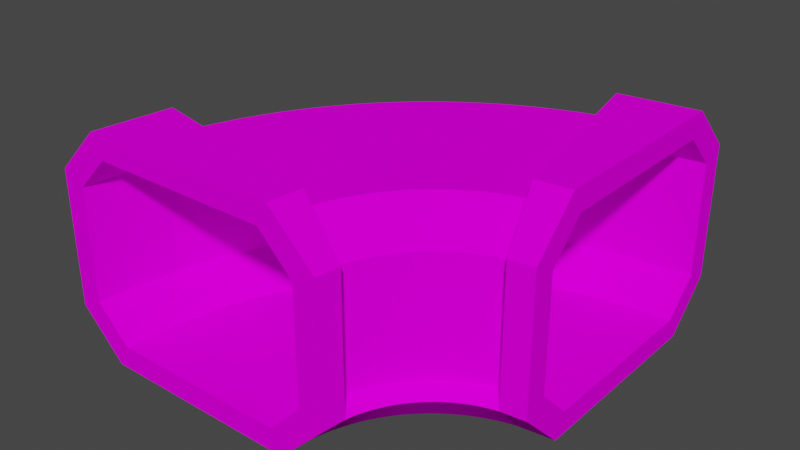 # Source: tun90.blend  (saved by Blender 4.1.23; exported with 4.5.12 LTS)
import bpy
from mathutils import Matrix  # noqa: F401  (used for matrix-valued properties, if any)

bpy.ops.wm.read_factory_settings(use_empty=True)
scene = bpy.context.scene
scene.name = 'Scene'

# ---- collections
col_collection = bpy.data.collections.new('Collection'); scene.collection.children.link(col_collection)

# ---- images (referenced by path relative to the original .blend; pixels are not part of the script)
import os
ASSET_DIR = os.environ.get("B2B_ASSET_DIR", "")  # directory of the original .blend (textures are referenced by path, not embedded)
HERE = os.path.dirname(os.path.abspath(__file__))  # packed textures are extracted next to this script under _unpacked/

def load_image(name, relpath, width, height, colorspace="sRGB"):
    """Load a texture the original file referenced (path relative to the .blend, or extracted next to this script)."""
    p = next((c for c in (os.path.join(HERE, relpath), os.path.join(ASSET_DIR, relpath)) if relpath and os.path.exists(c)), "")
    if p:
        img = bpy.data.images.load(p, check_existing=True)
        img.name = name
    else:  # same state as the original file: an image datablock whose file is absent (Cycles renders it pink)
        img = bpy.data.images.new(name, width, height)
        img.source = "FILE"
        img.filepath = "//" + (relpath or name)
    img.colorspace_settings.name = colorspace
    return img
img_trackset00_trk_tubemetal_jpg_001 = load_image('trackset00_trk_tubemetal.jpg.001', 'trackset00_trk_tubemetal.jpg', 1024, 1024, 'sRGB')
img_trackset00_trk_tubeglass_jpg_001 = load_image('trackset00_trk_tubeglass.jpg.001', 'trackset00_trk_tubeglass.jpg', 1024, 1024, 'sRGB')
img_trackset00_trk_tubewall_jpg_001 = load_image('trackset00_trk_tubewall.jpg.001', 'trackset00_trk_tubewall.jpg', 1024, 1024, 'sRGB')

# ---- materials (node trees are filled in below, after node groups)
mat_trackset00_trk_tubemetal = bpy.data.materials.new('trackset00_trk_tubemetal')
mat_trackset00_trk_tubemetal.alpha_threshold = 0.0
mat_trackset00_trk_tubemetal.use_transparent_shadow = False
mat_trackset00_trk_tubemetal.diffuse_color = (1.0, 1.0, 1.0, 1.0)
mat_trackset00_trk_tubemetal.roughness = 0.5
mat_trackset00_trk_tubeglass = bpy.data.materials.new('trackset00_trk_tubeglass')
mat_trackset00_trk_tubeglass.alpha_threshold = 0.0
mat_trackset00_trk_tubeglass.use_transparent_shadow = False
mat_trackset00_trk_tubeglass.diffuse_color = (1.0, 1.0, 1.0, 1.0)
mat_trackset00_trk_tubeglass.roughness = 0.5
mat_trackset00_trk_tubewall = bpy.data.materials.new('trackset00_trk_tubewall')
mat_trackset00_trk_tubewall.alpha_threshold = 0.0
mat_trackset00_trk_tubewall.use_transparent_shadow = False
mat_trackset00_trk_tubewall.diffuse_color = (1.0, 1.0, 1.0, 1.0)
mat_trackset00_trk_tubewall.roughness = 0.5

# ---- material node trees
mat_trackset00_trk_tubemetal.use_nodes = True; mat_trackset00_trk_tubemetal.node_tree.nodes.clear()
_N = mat_trackset00_trk_tubemetal.node_tree.nodes; _L = mat_trackset00_trk_tubemetal.node_tree.links
n0 = _N.new('ShaderNodeBsdfDiffuse'); n0.name = 'Diffuse BSDF'; n0.location = (0, 0)
n1 = _N.new('ShaderNodeTexImage'); n1.name = 'Image Texture'; n1.location = (0, 0)
n1.image = img_trackset00_trk_tubemetal_jpg_001
n2 = _N.new('ShaderNodeOutputMaterial'); n2.name = 'Material Output'; n2.location = (0, 0)
_L.new(n0.outputs[0], n2.inputs[0])
_L.new(n1.outputs[0], n0.inputs[0])
n2.is_active_output = True
mat_trackset00_trk_tubeglass.use_nodes = True; mat_trackset00_trk_tubeglass.node_tree.nodes.clear()
_N = mat_trackset00_trk_tubeglass.node_tree.nodes; _L = mat_trackset00_trk_tubeglass.node_tree.links
n0 = _N.new('ShaderNodeBsdfDiffuse'); n0.name = 'Diffuse BSDF'; n0.location = (0, 0)
n1 = _N.new('ShaderNodeTexImage'); n1.name = 'Image Texture'; n1.location = (0, 0)
n1.image = img_trackset00_trk_tubeglass_jpg_001
n2 = _N.new('ShaderNodeOutputMaterial'); n2.name = 'Material Output'; n2.location = (0, 0)
_L.new(n0.outputs[0], n2.inputs[0])
_L.new(n1.outputs[0], n0.inputs[0])
n2.is_active_output = True
mat_trackset00_trk_tubewall.use_nodes = True; mat_trackset00_trk_tubewall.node_tree.nodes.clear()
_N = mat_trackset00_trk_tubewall.node_tree.nodes; _L = mat_trackset00_trk_tubewall.node_tree.links
n0 = _N.new('ShaderNodeBsdfDiffuse'); n0.name = 'Diffuse BSDF'; n0.location = (0, 0)
n1 = _N.new('ShaderNodeTexImage'); n1.name = 'Image Texture'; n1.location = (0, 0)
n1.image = img_trackset00_trk_tubewall_jpg_001
n2 = _N.new('ShaderNodeOutputMaterial'); n2.name = 'Material Output'; n2.location = (0, 0)
_L.new(n0.outputs[0], n2.inputs[0])
_L.new(n1.outputs[0], n0.inputs[0])
n2.is_active_output = True

# ---- world
world_world = bpy.data.worlds.new('World'); scene.world = world_world
world_world.use_nodes = True; world_world.node_tree.nodes.clear()
_N = world_world.node_tree.nodes; _L = world_world.node_tree.links
n0 = _N.new('ShaderNodeOutputWorld'); n0.name = 'World Output'; n0.location = (300, 300)
n1 = _N.new('ShaderNodeBackground'); n1.name = 'Background'; n1.location = (10, 300)
n1.inputs[0].default_value = (0.05088, 0.05088, 0.05088, 1.0)
_L.new(n1.outputs[0], n0.inputs[0])
n0.is_active_output = True
world_world.color = (0.05088, 0.05088, 0.05088)
world_world.use_sun_shadow = False
world_world.sun_shadow_jitter_overblur = 0.0

# ---- meshes
me_track1_pmd0_mesh_001 = bpy.data.meshes.new('track1.PMD0.mesh.001')
me_track1_pmd0_mesh_001.from_pydata([(22.9, -10.98, 15.0), (22.9, -7.983, 2.0), (9.33, -19.87, 0.0), (9.0, -22.89, 0.0), (13.0, -22.89, 4.0), (13.24, -20.74, 4.0), (-11.0, -22.89, 5.0), (-10.2, -15.54, 5.0), (-7.266, -16.19, 2.0), (-8.0, -22.89, 2.0), (8.354, -19.66, 2.0), (11.28, -20.31, 5.0), (11.0, -22.89, 5.0), (8.0, -22.89, 2.0), (11.28, -20.31, 15.0), (11.0, -22.89, 15.0), (-12.15, -15.11, 4.0), (-12.15, -15.11, 16.0), (-13.0, -22.89, 16.0), (-8.243, -15.98, 20.0), (-9.0, -22.89, 20.0), (9.33, -19.87, 20.0), (9.0, -22.89, 20.0), (13.24, -20.74, 16.0), (13.0, -22.89, 16.0), (8.354, -19.66, 18.0), (-7.266, -16.19, 18.0), (-8.0, -22.89, 18.0), (-10.2, -15.54, 15.0), (-11.0, -22.89, 15.0), (-9.0, -22.89, 0.0), (-8.243, -15.98, 0.0), (22.9, -7.983, 18.0), (22.9, 11.02, 5.0), (22.89, 11.02, 15.0), (22.9, -10.98, 5.0), (22.9, -12.98, 16.0), (22.9, -8.983, 20.0), (20.75, -13.22, 4.0), (22.9, -12.98, 4.0), (22.9, -8.983, 0.0), (19.89, -9.314, 0.0), (19.67, -8.338, 2.0), (20.32, -11.27, 5.0), (15.55, 10.21, 5.0), (22.9, 8.017, 2.0), (16.2, 7.281, 2.0), (20.32, -11.27, 15.0), (19.67, -8.338, 18.0), (15.98, 8.257, 20.0), (22.9, 9.017, 20.0), (19.89, -9.314, 20.0), (15.11, 12.16, 16.0), (22.9, 13.02, 16.0), (15.11, 12.16, 4.0), (22.89, 13.02, 4.0), (15.98, 8.257, 0.0), (22.89, 9.017, 0.0), (20.75, -13.22, 16.0), (16.2, 7.281, 18.0), (15.55, 10.21, 15.0), (22.89, 8.017, 18.0), (-11.18, -18.69, 4.694), (11.53, -21.49, 4.694), (11.53, -21.49, 15.09), (8.429, -21.11, 18.21), (-8.086, -19.07, 18.21), (-11.18, -18.69, 15.09), (21.5, -11.51, 4.694), (18.7, 11.2, 4.694), (21.5, -11.51, 15.09), (21.12, -8.412, 18.21), (19.08, 8.102, 18.21), (18.7, 11.2, 15.09), (-13.0, -22.89, 4.0), (8.0, -22.89, 18.0), (8.549, -18.88, 18.0), (8.786, -18.11, 18.0), (9.065, -17.35, 18.0), (9.383, -16.62, 18.0), (9.741, -15.89, 18.0), (10.14, -15.19, 18.0), (10.57, -14.52, 18.0), (11.04, -13.86, 18.0), (11.54, -13.24, 18.0), (12.08, -12.64, 18.0), (12.65, -12.07, 18.0), (13.25, -11.53, 18.0), (13.88, -11.03, 18.0), (14.53, -10.56, 18.0), (15.21, -10.12, 18.0), (15.91, -9.727, 18.0), (16.63, -9.369, 18.0), (17.37, -9.05, 18.0), (18.12, -8.771, 18.0), (18.89, -8.534, 18.0), (8.549, -18.88, 2.0), (8.786, -18.11, 2.0), (9.065, -17.35, 2.0), (9.383, -16.62, 2.0), (9.741, -15.89, 2.0), (10.14, -15.19, 2.0), (10.57, -14.52, 2.0), (11.04, -13.86, 2.0), (11.54, -13.24, 2.0), (12.08, -12.64, 2.0), (12.65, -12.07, 2.0), (13.25, -11.53, 2.0), (13.88, -11.03, 2.0), (14.53, -10.56, 2.0), (15.21, -10.12, 2.0), (15.91, -9.727, 2.0), (16.63, -9.369, 2.0), (17.37, -9.05, 2.0), (18.12, -8.771, 2.0), (18.89, -8.534, 2.0), (11.44, -19.68, 15.0), (11.63, -19.07, 15.0), (11.85, -18.47, 15.0), (12.1, -17.88, 15.0), (12.39, -17.3, 15.0), (12.71, -16.74, 15.0), (13.05, -16.2, 15.0), (13.43, -15.68, 15.0), (13.83, -15.18, 15.0), (14.26, -14.7, 15.0), (14.71, -14.25, 15.0), (15.19, -13.82, 15.0), (15.69, -13.41, 15.0), (16.21, -13.04, 15.0), (16.76, -12.69, 15.0), (17.31, -12.38, 15.0), (17.89, -12.09, 15.0), (18.48, -11.84, 15.0), (19.08, -11.61, 15.0), (19.7, -11.42, 15.0), (-9.751, -13.77, 5.0), (-9.211, -12.02, 5.0), (-8.578, -10.3, 5.0), (-7.853, -8.621, 5.0), (-7.039, -6.982, 5.0), (-6.137, -5.39, 5.0), (-5.15, -3.848, 5.0), (-4.082, -2.362, 5.0), (-2.935, -0.936, 5.0), (-1.713, 0.4262, 5.0), (-0.4196, 1.721, 5.0), (0.9422, 2.943, 5.0), (2.368, 4.091, 5.0), (3.854, 5.159, 5.0), (5.395, 6.146, 5.0), (6.987, 7.049, 5.0), (8.625, 7.864, 5.0), (10.31, 8.59, 5.0), (12.02, 9.224, 5.0), (13.77, 9.764, 5.0), (-6.861, -14.57, 2.0), (-6.369, -12.98, 2.0), (-5.792, -11.42, 2.0), (-5.132, -9.883, 2.0), (-4.389, -8.39, 2.0), (-3.567, -6.938, 2.0), (-2.668, -5.533, 2.0), (-1.694, -4.178, 2.0), (-0.6491, -2.878, 2.0), (0.4649, -1.637, 2.0), (1.644, -0.4568, 2.0), (2.885, 0.6577, 2.0), (4.185, 1.704, 2.0), (5.539, 2.678, 2.0), (6.944, 3.577, 2.0), (8.395, 4.4, 2.0), (9.889, 5.143, 2.0), (11.42, 5.805, 2.0), (12.98, 6.382, 2.0), (14.58, 6.875, 2.0), (11.44, -19.68, 5.0), (11.63, -19.07, 5.0), (11.85, -18.47, 5.0), (12.1, -17.88, 5.0), (12.39, -17.3, 5.0), (12.71, -16.74, 5.0), (13.05, -16.2, 5.0), (13.43, -15.68, 5.0), (13.83, -15.18, 5.0), (14.26, -14.7, 5.0), (14.71, -14.25, 5.0), (15.19, -13.82, 5.0), (15.69, -13.41, 5.0), (16.21, -13.04, 5.0), (16.76, -12.69, 5.0), (17.31, -12.38, 5.0), (17.89, -12.09, 5.0), (18.48, -11.84, 5.0), (19.08, -11.61, 5.0), (19.7, -11.42, 5.0), (9.512, -19.15, 0.0), (9.734, -18.43, 0.0), (9.993, -17.73, 0.0), (10.29, -17.04, 0.0), (10.62, -16.36, 0.0), (10.99, -15.71, 0.0), (11.4, -15.08, 0.0), (11.84, -14.47, 0.0), (12.31, -13.88, 0.0), (12.81, -13.33, 0.0), (13.34, -12.8, 0.0), (13.9, -12.29, 0.0), (14.48, -11.82, 0.0), (15.09, -11.39, 0.0), (15.72, -10.98, 0.0), (16.38, -10.61, 0.0), (17.05, -10.28, 0.0), (17.74, -9.978, 0.0), (18.44, -9.718, 0.0), (19.16, -9.497, 0.0), (13.36, -20.22, 4.0), (13.52, -19.71, 4.0), (13.71, -19.21, 4.0), (13.92, -18.72, 4.0), (14.16, -18.24, 4.0), (14.42, -17.78, 4.0), (14.71, -17.32, 4.0), (15.02, -16.89, 4.0), (15.36, -16.47, 4.0), (15.71, -16.08, 4.0), (16.09, -15.7, 4.0), (16.49, -15.34, 4.0), (16.9, -15.01, 4.0), (17.34, -14.69, 4.0), (17.79, -14.41, 4.0), (18.25, -14.14, 4.0), (18.73, -13.9, 4.0), (19.22, -13.69, 4.0), (19.72, -13.51, 4.0), (20.24, -13.35, 4.0), (-11.68, -13.23, 4.0), (-11.11, -11.38, 4.0), (-10.44, -9.559, 4.0), (-9.667, -7.78, 4.0), (-8.805, -6.044, 4.0), (-7.85, -4.358, 4.0), (-6.805, -2.725, 4.0), (-5.674, -1.152, 4.0), (-4.46, 0.3588, 4.0), (-3.166, 1.801, 4.0), (-1.795, 3.172, 4.0), (-0.3533, 4.467, 4.0), (1.157, 5.682, 4.0), (2.73, 6.814, 4.0), (4.362, 7.859, 4.0), (6.048, 8.815, 4.0), (7.783, 9.678, 4.0), (9.562, 10.45, 4.0), (11.38, 11.12, 4.0), (13.23, 11.69, 4.0), (-9.751, -13.77, 15.0), (-9.211, -12.02, 15.0), (-8.578, -10.3, 15.0), (-7.853, -8.621, 15.0), (-7.039, -6.982, 15.0), (-6.137, -5.39, 15.0), (-5.15, -3.848, 15.0), (-4.082, -2.362, 15.0), (-2.935, -0.936, 15.0), (-1.713, 0.4262, 15.0), (-0.4196, 1.721, 15.0), (0.9422, 2.943, 15.0), (2.368, 4.091, 15.0), (3.854, 5.159, 15.0), (5.395, 6.146, 15.0), (6.987, 7.049, 15.0), (8.625, 7.864, 15.0), (10.31, 8.59, 15.0), (12.02, 9.224, 15.0), (13.77, 9.764, 15.0), (-6.861, -14.57, 18.0), (-6.369, -12.98, 18.0), (-5.792, -11.42, 18.0), (-5.132, -9.883, 18.0), (-4.389, -8.39, 18.0), (-3.567, -6.938, 18.0), (-2.668, -5.533, 18.0), (-1.694, -4.178, 18.0), (-0.6491, -2.878, 18.0), (0.4649, -1.637, 18.0), (1.644, -0.4568, 18.0), (2.885, 0.6577, 18.0), (4.185, 1.704, 18.0), (5.539, 2.678, 18.0), (6.944, 3.577, 18.0), (8.395, 4.4, 18.0), (9.889, 5.143, 18.0), (11.42, 5.805, 18.0), (12.98, 6.382, 18.0), (14.58, 6.875, 18.0), (-7.825, -14.31, 0.0), (-7.317, -12.66, 0.0), (-6.721, -11.04, 0.0), (-6.039, -9.463, 0.0), (-5.272, -7.921, 0.0), (-4.424, -6.422, 0.0), (-3.495, -4.971, 0.0), (-2.49, -3.573, 0.0), (-1.411, -2.231, 0.0), (-0.2612, -0.949, 0.0), (0.9563, 0.269, 0.0), (2.238, 1.42, 0.0), (3.579, 2.499, 0.0), (4.977, 3.505, 0.0), (6.427, 4.434, 0.0), (7.926, 5.283, 0.0), (9.468, 6.05, 0.0), (11.05, 6.733, 0.0), (12.66, 7.329, 0.0), (14.31, 7.838, 0.0), (8.57, -20.2, 18.21), (8.768, -19.3, 18.21), (9.023, -18.41, 18.21), (9.332, -17.55, 18.21), (9.696, -16.7, 18.21), (10.11, -15.88, 18.21), (10.58, -15.09, 18.21), (11.1, -14.33, 18.21), (11.66, -13.6, 18.21), (12.27, -12.91, 18.21), (12.92, -12.26, 18.21), (13.61, -11.65, 18.21), (14.34, -11.08, 18.21), (15.1, -10.57, 18.21), (15.89, -10.1, 18.21), (16.71, -9.682, 18.21), (17.56, -9.318, 18.21), (18.42, -9.007, 18.21), (19.31, -8.753, 18.21), (20.21, -8.554, 18.21), (11.64, -20.77, 15.09), (11.79, -20.06, 15.09), (11.99, -19.37, 15.09), (12.24, -18.69, 15.09), (12.52, -18.02, 15.09), (12.85, -17.38, 15.09), (13.22, -16.76, 15.09), (13.62, -16.16, 15.09), (14.07, -15.58, 15.09), (14.54, -15.04, 15.09), (15.06, -14.53, 15.09), (15.6, -14.05, 15.09), (16.17, -13.61, 15.09), (16.77, -13.2, 15.09), (17.39, -12.83, 15.09), (18.04, -12.51, 15.09), (18.7, -12.22, 15.09), (19.38, -11.98, 15.09), (20.08, -11.78, 15.09), (20.78, -11.62, 15.09), (-10.85, -16.55, 4.694), (-10.38, -14.44, 4.694), (-9.784, -12.35, 4.694), (-9.055, -10.31, 4.694), (-8.198, -8.32, 4.694), (-7.217, -6.387, 4.694), (-6.116, -4.52, 4.694), (-4.9, -2.726, 4.694), (-3.573, -1.012, 4.694), (-2.14, 0.6143, 4.694), (-0.6078, 2.147, 4.694), (1.018, 3.581, 4.694), (2.731, 4.908, 4.694), (4.525, 6.126, 4.694), (6.392, 7.227, 4.694), (8.324, 8.209, 4.694), (10.31, 9.066, 4.694), (12.36, 9.797, 4.694), (14.44, 10.4, 4.694), (16.55, 10.86, 4.694), (11.64, -20.77, 4.694), (11.79, -20.06, 4.694), (11.99, -19.37, 4.694), (12.24, -18.69, 4.694), (12.52, -18.02, 4.694), (12.85, -17.38, 4.694), (13.22, -16.76, 4.694), (13.62, -16.16, 4.694), (14.07, -15.58, 4.694), (14.54, -15.04, 4.694), (15.06, -14.53, 4.694), (15.6, -14.05, 4.694), (16.17, -13.61, 4.694), (16.77, -13.2, 4.694), (17.39, -12.83, 4.694), (18.04, -12.51, 4.694), (18.7, -12.22, 4.694), (19.38, -11.98, 4.694), (20.08, -11.78, 4.694), (20.78, -11.62, 4.694), (-10.85, -16.55, 15.09), (-10.38, -14.44, 15.09), (-9.784, -12.35, 15.09), (-9.055, -10.31, 15.09), (-8.198, -8.32, 15.09), (-7.217, -6.387, 15.09), (-6.116, -4.52, 15.09), (-4.9, -2.726, 15.09), (-3.573, -1.012, 15.09), (-2.14, 0.6143, 15.09), (-0.6078, 2.147, 15.09), (1.018, 3.581, 15.09), (2.731, 4.908, 15.09), (4.525, 6.126, 15.09), (6.392, 7.227, 15.09), (8.324, 8.209, 15.09), (10.31, 9.066, 15.09), (12.36, 9.797, 15.09), (14.44, 10.4, 15.09), (16.55, 10.86, 15.09), (-7.784, -17.13, 18.21), (-7.36, -15.2, 18.21), (-6.815, -13.31, 18.21), (-6.151, -11.45, 18.21), (-5.372, -9.643, 18.21), (-4.481, -7.886, 18.21), (-3.48, -6.189, 18.21), (-2.374, -4.557, 18.21), (-1.168, -2.999, 18.21), (0.1349, -1.521, 18.21), (1.528, -0.1269, 18.21), (3.006, 1.176, 18.21), (4.564, 2.383, 18.21), (6.194, 3.49, 18.21), (7.892, 4.491, 18.21), (9.649, 5.384, 18.21), (11.46, 6.164, 18.21), (13.31, 6.828, 18.21), (15.21, 7.373, 18.21), (17.13, 7.799, 18.21)], [], [(2, 5, 4, 3), (6, 9, 8, 7), (10, 13, 12, 11), (14, 11, 12, 15), (74, 18, 17, 16), (18, 20, 19, 17), (20, 22, 21, 19), (22, 24, 23, 21), (4, 5, 23, 24), (15, 75, 25, 14), (75, 27, 26, 25), (27, 29, 28, 26), (29, 6, 7, 28), (16, 17, 28, 7), (26, 28, 17, 19), (26, 19, 21, 25), (14, 25, 21, 23), (9, 13, 10, 8), (11, 14, 23, 5), (30, 74, 16, 31), (3, 30, 31, 2), (2, 31, 8, 10), (38, 41, 40, 39), (42, 43, 35, 1), (44, 46, 45, 33), (46, 42, 1, 45), (47, 48, 32, 0), (35, 43, 47, 0), (49, 51, 37, 50), (52, 49, 50, 53), (54, 52, 53, 55), (56, 54, 55, 57), (58, 38, 39, 36), (51, 58, 36, 37), (195, 235, 38, 43), (38, 58, 47, 43), (47, 58, 51, 48), (59, 48, 51, 49), (60, 59, 49, 52), (44, 60, 52, 54), (236, 16, 7, 136), (48, 59, 61, 32), (59, 60, 34, 61), (60, 44, 33, 34), (315, 255, 54, 56), (235, 215, 41, 38), (41, 56, 57, 40), (56, 41, 42, 46), (215, 315, 56, 41), (175, 115, 42, 46), (155, 175, 46, 44), (175, 315, 56, 46), (96, 196, 2, 10), (176, 96, 10, 11), (295, 59, 48, 95), (275, 60, 59, 295), (155, 44, 60, 275), (95, 48, 47, 135), (135, 47, 43, 195), (435, 335, 71, 72), (415, 435, 72, 73), (375, 415, 73, 69), (335, 355, 70, 71), (355, 395, 68, 70), (64, 63, 376, 336), (336, 376, 377, 337), (337, 377, 378, 338), (338, 378, 379, 339), (339, 379, 380, 340), (340, 380, 381, 341), (341, 381, 382, 342), (342, 382, 383, 343), (343, 383, 384, 344), (344, 384, 385, 345), (345, 385, 386, 346), (346, 386, 387, 347), (347, 387, 388, 348), (348, 388, 389, 349), (349, 389, 390, 350), (350, 390, 391, 351), (351, 391, 392, 352), (352, 392, 393, 353), (353, 393, 394, 354), (354, 394, 395, 355), (65, 64, 336, 316), (316, 336, 337, 317), (317, 337, 338, 318), (318, 338, 339, 319), (319, 339, 340, 320), (320, 340, 341, 321), (321, 341, 342, 322), (322, 342, 343, 323), (323, 343, 344, 324), (324, 344, 345, 325), (325, 345, 346, 326), (326, 346, 347, 327), (327, 347, 348, 328), (328, 348, 349, 329), (329, 349, 350, 330), (330, 350, 351, 331), (331, 351, 352, 332), (332, 352, 353, 333), (333, 353, 354, 334), (334, 354, 355, 335), (62, 67, 396, 356), (356, 396, 397, 357), (357, 397, 398, 358), (358, 398, 399, 359), (359, 399, 400, 360), (360, 400, 401, 361), (361, 401, 402, 362), (362, 402, 403, 363), (363, 403, 404, 364), (364, 404, 405, 365), (365, 405, 406, 366), (366, 406, 407, 367), (367, 407, 408, 368), (368, 408, 409, 369), (369, 409, 410, 370), (370, 410, 411, 371), (371, 411, 412, 372), (372, 412, 413, 373), (373, 413, 414, 374), (374, 414, 415, 375), (67, 66, 416, 396), (396, 416, 417, 397), (397, 417, 418, 398), (398, 418, 419, 399), (399, 419, 420, 400), (400, 420, 421, 401), (401, 421, 422, 402), (402, 422, 423, 403), (403, 423, 424, 404), (404, 424, 425, 405), (405, 425, 426, 406), (406, 426, 427, 407), (407, 427, 428, 408), (408, 428, 429, 409), (409, 429, 430, 410), (410, 430, 431, 411), (411, 431, 432, 412), (412, 432, 433, 413), (413, 433, 434, 414), (414, 434, 435, 415), (66, 65, 316, 416), (416, 316, 317, 417), (417, 317, 318, 418), (418, 318, 319, 419), (419, 319, 320, 420), (420, 320, 321, 421), (421, 321, 322, 422), (422, 322, 323, 423), (423, 323, 324, 424), (424, 324, 325, 425), (425, 325, 326, 426), (426, 326, 327, 427), (427, 327, 328, 428), (428, 328, 329, 429), (429, 329, 330, 430), (430, 330, 331, 431), (431, 331, 332, 432), (432, 332, 333, 433), (433, 333, 334, 434), (434, 334, 335, 435), (14, 116, 176, 11), (116, 117, 177, 176), (117, 118, 178, 177), (118, 119, 179, 178), (119, 120, 180, 179), (120, 121, 181, 180), (121, 122, 182, 181), (122, 123, 183, 182), (123, 124, 184, 183), (124, 125, 185, 184), (125, 126, 186, 185), (126, 127, 187, 186), (127, 128, 188, 187), (128, 129, 189, 188), (129, 130, 190, 189), (130, 131, 191, 190), (131, 132, 192, 191), (132, 133, 193, 192), (133, 134, 194, 193), (134, 135, 195, 194), (25, 76, 116, 14), (76, 77, 117, 116), (77, 78, 118, 117), (78, 79, 119, 118), (79, 80, 120, 119), (80, 81, 121, 120), (81, 82, 122, 121), (82, 83, 123, 122), (83, 84, 124, 123), (84, 85, 125, 124), (85, 86, 126, 125), (86, 87, 127, 126), (87, 88, 128, 127), (88, 89, 129, 128), (89, 90, 130, 129), (90, 91, 131, 130), (91, 92, 132, 131), (92, 93, 133, 132), (93, 94, 134, 133), (94, 95, 135, 134), (7, 136, 256, 28), (136, 137, 257, 256), (137, 138, 258, 257), (138, 139, 259, 258), (139, 140, 260, 259), (140, 141, 261, 260), (141, 142, 262, 261), (142, 143, 263, 262), (143, 144, 264, 263), (144, 145, 265, 264), (145, 146, 266, 265), (146, 147, 267, 266), (147, 148, 268, 267), (148, 149, 269, 268), (149, 150, 270, 269), (150, 151, 271, 270), (151, 152, 272, 271), (152, 153, 273, 272), (153, 154, 274, 273), (154, 155, 275, 274), (28, 256, 276, 26), (256, 257, 277, 276), (257, 258, 278, 277), (258, 259, 279, 278), (259, 260, 280, 279), (260, 261, 281, 280), (261, 262, 282, 281), (262, 263, 283, 282), (263, 264, 284, 283), (264, 265, 285, 284), (265, 266, 286, 285), (266, 267, 287, 286), (267, 268, 288, 287), (268, 269, 289, 288), (269, 270, 290, 289), (270, 271, 291, 290), (271, 272, 292, 291), (272, 273, 293, 292), (273, 274, 294, 293), (274, 275, 295, 294), (26, 276, 76, 25), (276, 277, 77, 76), (277, 278, 78, 77), (278, 279, 79, 78), (279, 280, 80, 79), (280, 281, 81, 80), (281, 282, 82, 81), (282, 283, 83, 82), (283, 284, 84, 83), (284, 285, 85, 84), (285, 286, 86, 85), (286, 287, 87, 86), (287, 288, 88, 87), (288, 289, 89, 88), (289, 290, 90, 89), (290, 291, 91, 90), (291, 292, 92, 91), (292, 293, 93, 92), (293, 294, 94, 93), (294, 295, 95, 94), (43, 42, 115, 195), (195, 115, 114, 194), (194, 114, 113, 193), (193, 113, 112, 192), (192, 112, 111, 191), (191, 111, 110, 190), (190, 110, 109, 189), (189, 109, 108, 188), (188, 108, 107, 187), (187, 107, 106, 186), (186, 106, 105, 185), (185, 105, 104, 184), (184, 104, 103, 183), (183, 103, 102, 182), (182, 102, 101, 181), (181, 101, 100, 180), (180, 100, 99, 179), (179, 99, 98, 178), (178, 98, 97, 177), (177, 97, 96, 176), (42, 41, 215, 115), (115, 215, 214, 114), (114, 214, 213, 113), (113, 213, 212, 112), (112, 212, 211, 111), (111, 211, 210, 110), (110, 210, 209, 109), (109, 209, 208, 108), (108, 208, 207, 107), (107, 207, 206, 106), (106, 206, 205, 105), (105, 205, 204, 104), (104, 204, 203, 103), (103, 203, 202, 102), (102, 202, 201, 101), (101, 201, 200, 100), (100, 200, 199, 99), (99, 199, 198, 98), (98, 198, 197, 97), (97, 197, 196, 96), (8, 31, 296, 156), (156, 296, 297, 157), (157, 297, 298, 158), (158, 298, 299, 159), (159, 299, 300, 160), (160, 300, 301, 161), (161, 301, 302, 162), (162, 302, 303, 163), (163, 303, 304, 164), (164, 304, 305, 165), (165, 305, 306, 166), (166, 306, 307, 167), (167, 307, 308, 168), (168, 308, 309, 169), (169, 309, 310, 170), (170, 310, 311, 171), (171, 311, 312, 172), (172, 312, 313, 173), (173, 313, 314, 174), (174, 314, 315, 175), (7, 8, 156, 136), (136, 156, 157, 137), (137, 157, 158, 138), (138, 158, 159, 139), (139, 159, 160, 140), (140, 160, 161, 141), (141, 161, 162, 142), (142, 162, 163, 143), (143, 163, 164, 144), (144, 164, 165, 145), (145, 165, 166, 146), (146, 166, 167, 147), (147, 167, 168, 148), (148, 168, 169, 149), (149, 169, 170, 150), (150, 170, 171, 151), (151, 171, 172, 152), (152, 172, 173, 153), (153, 173, 174, 154), (154, 174, 175, 155), (8, 10, 96, 156), (156, 96, 97, 157), (157, 97, 98, 158), (158, 98, 99, 159), (159, 99, 100, 160), (160, 100, 101, 161), (161, 101, 102, 162), (162, 102, 103, 163), (163, 103, 104, 164), (164, 104, 105, 165), (165, 105, 106, 166), (166, 106, 107, 167), (167, 107, 108, 168), (168, 108, 109, 169), (169, 109, 110, 170), (170, 110, 111, 171), (171, 111, 112, 172), (172, 112, 113, 173), (173, 113, 114, 174), (174, 114, 115, 175), (2, 31, 296, 196), (196, 296, 297, 197), (197, 297, 298, 198), (198, 298, 299, 199), (199, 299, 300, 200), (200, 300, 301, 201), (201, 301, 302, 202), (202, 302, 303, 203), (203, 303, 304, 204), (204, 304, 305, 205), (205, 305, 306, 206), (206, 306, 307, 207), (207, 307, 308, 208), (208, 308, 309, 209), (209, 309, 310, 210), (210, 310, 311, 211), (211, 311, 312, 212), (212, 312, 313, 213), (213, 313, 314, 214), (214, 314, 315, 215), (5, 2, 196, 216), (216, 196, 197, 217), (217, 197, 198, 218), (218, 198, 199, 219), (219, 199, 200, 220), (220, 200, 201, 221), (221, 201, 202, 222), (222, 202, 203, 223), (223, 203, 204, 224), (224, 204, 205, 225), (225, 205, 206, 226), (226, 206, 207, 227), (227, 207, 208, 228), (228, 208, 209, 229), (229, 209, 210, 230), (230, 210, 211, 231), (231, 211, 212, 232), (232, 212, 213, 233), (233, 213, 214, 234), (234, 214, 215, 235), (31, 16, 236, 296), (296, 236, 237, 297), (297, 237, 238, 298), (298, 238, 239, 299), (299, 239, 240, 300), (300, 240, 241, 301), (301, 241, 242, 302), (302, 242, 243, 303), (303, 243, 244, 304), (304, 244, 245, 305), (305, 245, 246, 306), (306, 246, 247, 307), (307, 247, 248, 308), (308, 248, 249, 309), (309, 249, 250, 310), (310, 250, 251, 311), (311, 251, 252, 312), (312, 252, 253, 313), (313, 253, 254, 314), (314, 254, 255, 315), (54, 255, 155, 44), (255, 254, 154, 155), (254, 253, 153, 154), (253, 252, 152, 153), (252, 251, 151, 152), (251, 250, 150, 151), (250, 249, 149, 150), (249, 248, 148, 149), (248, 247, 147, 148), (247, 246, 146, 147), (246, 245, 145, 146), (245, 244, 144, 145), (244, 243, 143, 144), (243, 242, 142, 143), (242, 241, 141, 142), (241, 240, 140, 141), (240, 239, 139, 140), (239, 238, 138, 139), (238, 237, 137, 138), (237, 236, 136, 137), (11, 5, 216, 176), (176, 216, 217, 177), (177, 217, 218, 178), (178, 218, 219, 179), (179, 219, 220, 180), (180, 220, 221, 181), (181, 221, 222, 182), (182, 222, 223, 183), (183, 223, 224, 184), (184, 224, 225, 185), (185, 225, 226, 186), (186, 226, 227, 187), (187, 227, 228, 188), (188, 228, 229, 189), (189, 229, 230, 190), (190, 230, 231, 191), (191, 231, 232, 192), (192, 232, 233, 193), (193, 233, 234, 194), (194, 234, 235, 195), (46, 56, 57, 45), (40, 41, 42, 1), (8, 9, 30, 31), (2, 3, 13, 10)])
me_track1_pmd0_mesh_001.polygons.foreach_set('material_index', [0, 0, 0, 0, 0, 0, 0, 0, 0, 0, 0, 0, 0, 0, 0, 0, 0, 0, 0, 0, 0, 0, 0, 0, 0, 0, 0, 0, 0, 0, 0, 0, 0, 0, 0, 0, 0, 0, 0, 0, 0, 0, 0, 0, 0, 0, 0, 0, 1, 1, 2, 2, 2, 2, 1, 1, 1, 1, 1, 1, 1, 1, 1, 1, 1, 1, 1, 1, 1, 1, 1, 1, 1, 1, 1, 1, 1, 1, 1, 1, 1, 1, 1, 1, 1, 1, 1, 1, 1, 1, 1, 1, 1, 1, 1, 1, 1, 1, 1, 1, 1, 1, 1, 1, 1, 1, 1, 1, 1, 1, 1, 1, 1, 1, 1, 1, 1, 1, 1, 1, 1, 1, 1, 1, 1, 1, 1, 1, 1, 1, 1, 1, 1, 1, 1, 1, 1, 1, 1, 1, 1, 1, 1, 1, 1, 1, 1, 1, 1, 1, 1, 1, 1, 1, 1, 1, 1, 1, 1, 1, 1, 1, 1, 1, 1, 1, 1, 1, 1, 1, 1, 1, 1, 1, 1, 1, 1, 1, 1, 1, 1, 1, 1, 1, 1, 1, 1, 1, 1, 1, 1, 1, 1, 1, 1, 1, 1, 1, 1, 1, 1, 1, 1, 1, 1, 1, 1, 1, 1, 1, 1, 1, 1, 1, 1, 1, 1, 1, 1, 1, 1, 1, 1, 1, 1, 1, 1, 1, 1, 1, 1, 1, 1, 1, 1, 1, 1, 1, 1, 1, 1, 1, 1, 1, 1, 1, 1, 1, 1, 1, 1, 1, 1, 1, 1, 1, 1, 1, 1, 1, 1, 1, 1, 1, 2, 2, 2, 2, 2, 2, 2, 2, 2, 2, 2, 2, 2, 2, 2, 2, 2, 2, 2, 2, 2, 2, 2, 2, 2, 2, 2, 2, 2, 2, 2, 2, 2, 2, 2, 2, 2, 2, 2, 2, 2, 2, 2, 2, 2, 2, 2, 2, 2, 2, 2, 2, 2, 2, 2, 2, 2, 2, 2, 2, 2, 2, 2, 2, 2, 2, 2, 2, 2, 2, 2, 2, 2, 2, 2, 2, 2, 2, 2, 2, 1, 1, 1, 1, 1, 1, 1, 1, 1, 1, 1, 1, 1, 1, 1, 1, 1, 1, 1, 1, 1, 1, 1, 1, 1, 1, 1, 1, 1, 1, 1, 1, 1, 1, 1, 1, 1, 1, 1, 1, 0, 0, 0, 0, 0, 0, 0, 0, 0, 0, 0, 0, 0, 0, 0, 0, 0, 0, 0, 0, 0, 0, 0, 0, 0, 0, 0, 0, 0, 0, 0, 0, 0, 0, 0, 0, 0, 0, 0, 0, 0, 0, 0, 0, 0, 0, 0, 0, 0, 0, 0, 0, 0, 0, 0, 0, 0, 0, 0, 0, 0, 0, 0, 0, 0, 0, 0, 0, 0, 0, 0, 0, 0, 0, 0, 0, 0, 0, 0, 0, 0, 0, 0, 0])
_uv = me_track1_pmd0_mesh_001.uv_layers.new(name='UVMap')
_uv.uv.foreach_set('vector', [0.9183, 0.01342, 0.9183, 1.013, 0.09338, 1.0, 0.09338, 0.0, 0.09338, 0.0, 0.9183, 0.01342, 0.9183, 1.013, 0.09338, 1.0, 0.9183, 0.01342, 0.9183, 1.013, 0.09338, 1.0, 0.09338, 0.0, 0.09338, 0.0, 0.9183, 0.01342, 0.9183, 1.013, 0.09338, 1.0, 0.0, 0.0, 1.0, 0.0, 1.0, 1.0, 0.0, 1.0, 0.0, 0.0, 1.0, 0.0, 1.0, 1.0, 0.0, 1.0, 0.0, 0.0, 1.0, 0.0, 1.0, 1.0, 0.0, 1.0, 0.0, 0.0, 1.0, 0.0, 1.0, 1.0, 0.0, 1.0, 0.0, 0.0, 1.0, 0.0, 1.0, 1.0, 0.0, 1.0, 0.09338, 0.0, 0.9183, 0.01342, 0.9183, 1.013, 0.09338, 1.0, 0.09338, 0.0, 0.9183, 0.01342, 0.9183, 1.013, 0.09338, 1.0, 0.09338, 0.0, 0.9183, 0.01342, 0.9183, 1.013, 0.09338, 1.0, 0.09338, 0.0, 0.9183, 0.01342, 0.9183, 1.013, 0.09338, 1.0, 1.0, 0.0, 1.0, 0.678, 0.0, 0.9463, 0.0, 0.0, 1.0, 0.678, 1.0, 0.1476, 0.0, 0.1476, 0.0, 0.9463, 0.0, 0.9463, 1.0, 0.678, 1.0, 0.1476, 0.0, 0.1476, 1.0, 0.678, 1.0, 0.1476, 0.0, 0.1476, 0.0, 0.9463, 0.09338, 0.0, 0.9183, 0.01342, 0.9183, 1.013, 0.09338, 1.0, 1.0, 0.0, 1.0, 0.678, 0.0, 0.9463, 0.0, 0.0, 0.9183, 0.01342, 0.9183, 1.013, 0.09338, 1.0, 0.09338, 0.0, 0.9183, 0.01342, 0.9183, 1.013, 0.09338, 1.0, 0.09338, 0.0, 0.09338, 0.0, 0.9183, 0.01342, 0.9183, 1.013, 0.09338, 1.0, 0.9183, 0.01342, 0.9183, 1.013, 0.09338, 1.0, 0.09338, 0.0, 0.9183, 1.013, 0.09338, 1.0, 0.09338, 0.0, 0.9183, 0.01342, 0.09338, 0.0, 0.9183, 0.01342, 0.9183, 1.013, 0.09338, 1.0, 0.09338, 0.0, 0.9183, 0.01342, 0.9183, 1.013, 0.09338, 1.0, 0.09338, 0.0, 0.9183, 0.01342, 0.9183, 1.013, 0.09338, 1.0, 0.9183, 1.013, 0.9183, 0.01342, 0.09338, 0.0, 0.09338, 1.0, 0.0, 0.0, 1.0, 0.0, 1.0, 1.0, 0.0, 1.0, 0.0, 0.0, 1.0, 0.0, 1.0, 1.0, 0.0, 1.0, 0.0, 0.0, 1.0, 0.0, 1.0, 1.0, 0.0, 1.0, 0.9183, 0.01342, 0.9183, 1.013, 0.09338, 1.0, 0.09338, 0.0, 0.0, 0.0, 1.0, 0.0, 1.0, 1.0, 0.0, 1.0, 0.0, 0.0, 1.0, 0.0, 1.0, 1.0, 0.0, 1.0, 0.7961, 1.0, 0.7961, 0.0, 0.8276, 0.0, 0.8276, 1.0, 1.0, 0.0, 1.0, 0.678, 0.0, 0.9463, 0.0, 0.0, 0.0, 0.9463, 1.0, 0.678, 1.0, 0.1476, 0.0, 0.1476, 1.0, 0.678, 1.0, 0.1476, 0.0, 0.1476, 0.0, 0.9463, 1.0, 0.678, 1.0, 0.1476, 0.0, 0.1476, 0.0, 0.9463, 1.0, 0.0, 1.0, 0.678, 0.0, 0.9463, 0.0, 0.0, 0.1973, 1.0, 0.1657, 1.0, 0.1657, 0.0, 0.1973, 0.0, 0.09338, 0.0, 0.9183, 0.01342, 0.9183, 1.013, 0.09338, 1.0, 0.09338, 0.0, 0.9183, 0.01342, 0.9183, 1.013, 0.09338, 1.0, 0.09338, 1.0, 0.9183, 1.013, 0.9183, 0.01342, 0.09338, 0.0, 0.1327, 0.0006389, 0.1327, 1.001, 0.09338, 1.0, 0.09338, 0.0, 0.1327, 0.0006389, 0.1327, 1.001, 0.09338, 1.0, 0.09338, 0.0, 0.09338, 1.0, 0.09338, 0.0, 0.9183, 0.01342, 0.9183, 1.013, 0.09338, 0.0, 0.9183, 0.01342, 0.9183, 1.013, 0.09338, 1.0, 1.0, 2.896, 0.0, 2.896, 0.0, 2.811, 1.0, 2.811, 1.0, 2.896, 0.0, 2.896, 0.0, 2.811, 1.0, 2.811, 0.2857, 1.0, 0.2857, 0.0, 0.0, 0.0, 0.0, 1.0, 0.2857, 0.0, 0.2857, 1.0, 0.0, 1.0, 0.0, 0.0, 5.714, 0.0, 5.714, 1.0, 6.0, 1.0, 6.0, 0.0, 5.714, 1.0, 5.714, 0.0, 6.0, 0.0, 6.0, 1.0, 0.0, 5.075, 0.0, 5.189, 1.0, 5.189, 1.0, 5.075, 0.0, 2.925, 0.0, 2.811, 1.0, 2.811, 1.0, 2.925, 1.0, 2.925, 1.0, 2.811, 0.0, 2.811, 0.0, 2.925, 0.0, 2.925, 0.0, 2.811, 1.0, 2.811, 1.0, 2.925, 0.0, 5.075, 0.0, 5.189, 1.0, 5.189, 1.0, 5.075, 0.0, 5.075, 1.0, 5.075, 1.0, 5.189, 0.0, 5.189, 0.0, 2.925, 1.0, 2.925, 1.0, 2.811, 0.0, 2.811, 1.0, 2.925, 0.0, 2.925, 0.0, 2.811, 1.0, 2.811, 0.0, 2.925, 1.0, 2.925, 1.0, 2.811, 0.0, 2.811, 0.0, 5.075, 1.0, 5.075, 1.0, 5.189, 0.0, 5.189, 0.0, 2.811, 1.0, 2.811, 1.0, 2.925, 0.0, 2.925, 0.0, 2.925, 1.0, 2.925, 1.0, 3.038, 0.0, 3.038, 0.0, 3.038, 1.0, 3.038, 1.0, 3.151, 0.0, 3.151, 0.0, 3.151, 1.0, 3.151, 1.0, 3.264, 0.0, 3.264, 0.0, 3.264, 1.0, 3.264, 1.0, 3.377, 0.0, 3.377, 0.0, 3.377, 1.0, 3.377, 1.0, 3.491, 0.0, 3.491, 0.0, 3.491, 1.0, 3.491, 1.0, 3.604, 0.0, 3.604, 0.0, 3.604, 1.0, 3.604, 1.0, 3.717, 0.0, 3.717, 0.0, 3.717, 1.0, 3.717, 1.0, 3.83, 0.0, 3.83, 0.0, 3.83, 1.0, 3.83, 1.0, 3.943, 0.0, 3.943, 0.0, 3.943, 1.0, 3.943, 1.0, 4.057, 0.0, 4.057, 0.0, 4.057, 1.0, 4.057, 1.0, 4.17, 0.0, 4.17, 0.0, 4.17, 1.0, 4.17, 1.0, 4.283, 0.0, 4.283, 0.0, 4.283, 1.0, 4.283, 1.0, 4.396, 0.0, 4.396, 0.0, 4.396, 1.0, 4.396, 1.0, 4.509, 0.0, 4.509, 0.0, 4.509, 1.0, 4.509, 1.0, 4.623, 0.0, 4.623, 0.0, 4.623, 1.0, 4.623, 1.0, 4.736, 0.0, 4.736, 0.0, 4.736, 1.0, 4.736, 1.0, 4.849, 0.0, 4.849, 0.0, 4.849, 1.0, 4.849, 1.0, 4.962, 0.0, 4.962, 0.0, 4.962, 1.0, 4.962, 1.0, 5.075, 0.0, 5.075, 0.0, 5.189, 1.0, 5.189, 1.0, 5.075, 0.0, 5.075, 0.0, 5.075, 1.0, 5.075, 1.0, 4.962, 0.0, 4.962, 0.0, 4.962, 1.0, 4.962, 1.0, 4.849, 0.0, 4.849, 0.0, 4.849, 1.0, 4.849, 1.0, 4.736, 0.0, 4.736, 0.0, 4.736, 1.0, 4.736, 1.0, 4.623, 0.0, 4.623, 0.0, 4.623, 1.0, 4.623, 1.0, 4.509, 0.0, 4.509, 0.0, 4.509, 1.0, 4.509, 1.0, 4.396, 0.0, 4.396, 0.0, 4.396, 1.0, 4.396, 1.0, 4.283, 0.0, 4.283, 0.0, 4.283, 1.0, 4.283, 1.0, 4.17, 0.0, 4.17, 0.0, 4.17, 1.0, 4.17, 1.0, 4.057, 0.0, 4.057, 0.0, 4.057, 1.0, 4.057, 1.0, 3.943, 0.0, 3.943, 0.0, 3.943, 1.0, 3.943, 1.0, 3.83, 0.0, 3.83, 0.0, 3.83, 1.0, 3.83, 1.0, 3.717, 0.0, 3.717, 0.0, 3.717, 1.0, 3.717, 1.0, 3.604, 0.0, 3.604, 0.0, 3.604, 1.0, 3.604, 1.0, 3.491, 0.0, 3.491, 0.0, 3.491, 1.0, 3.491, 1.0, 3.377, 0.0, 3.377, 0.0, 3.377, 1.0, 3.377, 1.0, 3.264, 0.0, 3.264, 0.0, 3.264, 1.0, 3.264, 1.0, 3.151, 0.0, 3.151, 0.0, 3.151, 1.0, 3.151, 1.0, 3.038, 0.0, 3.038, 0.0, 3.038, 1.0, 3.038, 1.0, 2.925, 0.0, 2.925, 1.0, 5.189, 0.0, 5.189, 0.0, 5.075, 1.0, 5.075, 1.0, 5.075, 0.0, 5.075, 0.0, 4.962, 1.0, 4.962, 1.0, 4.962, 0.0, 4.962, 0.0, 4.849, 1.0, 4.849, 1.0, 4.849, 0.0, 4.849, 0.0, 4.736, 1.0, 4.736, 1.0, 4.736, 0.0, 4.736, 0.0, 4.623, 1.0, 4.623, 1.0, 4.623, 0.0, 4.623, 0.0, 4.509, 1.0, 4.509, 1.0, 4.509, 0.0, 4.509, 0.0, 4.396, 1.0, 4.396, 1.0, 4.396, 0.0, 4.396, 0.0, 4.283, 1.0, 4.283, 1.0, 4.283, 0.0, 4.283, 0.0, 4.17, 1.0, 4.17, 1.0, 4.17, 0.0, 4.17, 0.0, 4.057, 1.0, 4.057, 1.0, 4.057, 0.0, 4.057, 0.0, 3.943, 1.0, 3.943, 1.0, 3.943, 0.0, 3.943, 0.0, 3.83, 1.0, 3.83, 1.0, 3.83, 0.0, 3.83, 0.0, 3.717, 1.0, 3.717, 1.0, 3.717, 0.0, 3.717, 0.0, 3.604, 1.0, 3.604, 1.0, 3.604, 0.0, 3.604, 0.0, 3.491, 1.0, 3.491, 1.0, 3.491, 0.0, 3.491, 0.0, 3.377, 1.0, 3.377, 1.0, 3.377, 0.0, 3.377, 0.0, 3.264, 1.0, 3.264, 1.0, 3.264, 0.0, 3.264, 0.0, 3.151, 1.0, 3.151, 1.0, 3.151, 0.0, 3.151, 0.0, 3.038, 1.0, 3.038, 1.0, 3.038, 0.0, 3.038, 0.0, 2.925, 1.0, 2.925, 0.0, 5.189, 1.0, 5.189, 1.0, 5.075, 0.0, 5.075, 0.0, 5.075, 1.0, 5.075, 1.0, 4.962, 0.0, 4.962, 0.0, 4.962, 1.0, 4.962, 1.0, 4.849, 0.0, 4.849, 0.0, 4.849, 1.0, 4.849, 1.0, 4.736, 0.0, 4.736, 0.0, 4.736, 1.0, 4.736, 1.0, 4.623, 0.0, 4.623, 0.0, 4.623, 1.0, 4.623, 1.0, 4.509, 0.0, 4.509, 0.0, 4.509, 1.0, 4.509, 1.0, 4.396, 0.0, 4.396, 0.0, 4.396, 1.0, 4.396, 1.0, 4.283, 0.0, 4.283, 0.0, 4.283, 1.0, 4.283, 1.0, 4.17, 0.0, 4.17, 0.0, 4.17, 1.0, 4.17, 1.0, 4.057, 0.0, 4.057, 0.0, 4.057, 1.0, 4.057, 1.0, 3.943, 0.0, 3.943, 0.0, 3.943, 1.0, 3.943, 1.0, 3.83, 0.0, 3.83, 0.0, 3.83, 1.0, 3.83, 1.0, 3.717, 0.0, 3.717, 0.0, 3.717, 1.0, 3.717, 1.0, 3.604, 0.0, 3.604, 0.0, 3.604, 1.0, 3.604, 1.0, 3.491, 0.0, 3.491, 0.0, 3.491, 1.0, 3.491, 1.0, 3.377, 0.0, 3.377, 0.0, 3.377, 1.0, 3.377, 1.0, 3.264, 0.0, 3.264, 0.0, 3.264, 1.0, 3.264, 1.0, 3.151, 0.0, 3.151, 0.0, 3.151, 1.0, 3.151, 1.0, 3.038, 0.0, 3.038, 0.0, 3.038, 1.0, 3.038, 1.0, 2.925, 0.0, 2.925, 0.0, 2.811, 1.0, 2.811, 1.0, 2.925, 0.0, 2.925, 0.0, 2.925, 1.0, 2.925, 1.0, 3.038, 0.0, 3.038, 0.0, 3.038, 1.0, 3.038, 1.0, 3.151, 0.0, 3.151, 0.0, 3.151, 1.0, 3.151, 1.0, 3.264, 0.0, 3.264, 0.0, 3.264, 1.0, 3.264, 1.0, 3.377, 0.0, 3.377, 0.0, 3.377, 1.0, 3.377, 1.0, 3.491, 0.0, 3.491, 0.0, 3.491, 1.0, 3.491, 1.0, 3.604, 0.0, 3.604, 0.0, 3.604, 1.0, 3.604, 1.0, 3.717, 0.0, 3.717, 0.0, 3.717, 1.0, 3.717, 1.0, 3.83, 0.0, 3.83, 0.0, 3.83, 1.0, 3.83, 1.0, 3.943, 0.0, 3.943, 0.0, 3.943, 1.0, 3.943, 1.0, 4.057, 0.0, 4.057, 0.0, 4.057, 1.0, 4.057, 1.0, 4.17, 0.0, 4.17, 0.0, 4.17, 1.0, 4.17, 1.0, 4.283, 0.0, 4.283, 0.0, 4.283, 1.0, 4.283, 1.0, 4.396, 0.0, 4.396, 0.0, 4.396, 1.0, 4.396, 1.0, 4.509, 0.0, 4.509, 0.0, 4.509, 1.0, 4.509, 1.0, 4.623, 0.0, 4.623, 0.0, 4.623, 1.0, 4.623, 1.0, 4.736, 0.0, 4.736, 0.0, 4.736, 1.0, 4.736, 1.0, 4.849, 0.0, 4.849, 0.0, 4.849, 1.0, 4.849, 1.0, 4.962, 0.0, 4.962, 0.0, 4.962, 1.0, 4.962, 1.0, 5.075, 0.0, 5.075, 0.0, 2.811, 0.0, 2.925, 1.0, 2.925, 1.0, 2.811, 0.0, 2.925, 0.0, 3.038, 1.0, 3.038, 1.0, 2.925, 0.0, 3.038, 0.0, 3.151, 1.0, 3.151, 1.0, 3.038, 0.0, 3.151, 0.0, 3.264, 1.0, 3.264, 1.0, 3.151, 0.0, 3.264, 0.0, 3.377, 1.0, 3.377, 1.0, 3.264, 0.0, 3.377, 0.0, 3.491, 1.0, 3.491, 1.0, 3.377, 0.0, 3.491, 0.0, 3.604, 1.0, 3.604, 1.0, 3.491, 0.0, 3.604, 0.0, 3.717, 1.0, 3.717, 1.0, 3.604, 0.0, 3.717, 0.0, 3.83, 1.0, 3.83, 1.0, 3.717, 0.0, 3.83, 0.0, 3.943, 1.0, 3.943, 1.0, 3.83, 0.0, 3.943, 0.0, 4.057, 1.0, 4.057, 1.0, 3.943, 0.0, 4.057, 0.0, 4.17, 1.0, 4.17, 1.0, 4.057, 0.0, 4.17, 0.0, 4.283, 1.0, 4.283, 1.0, 4.17, 0.0, 4.283, 0.0, 4.396, 1.0, 4.396, 1.0, 4.283, 0.0, 4.396, 0.0, 4.509, 1.0, 4.509, 1.0, 4.396, 0.0, 4.509, 0.0, 4.623, 1.0, 4.623, 1.0, 4.509, 0.0, 4.623, 0.0, 4.736, 1.0, 4.736, 1.0, 4.623, 0.0, 4.736, 0.0, 4.849, 1.0, 4.849, 1.0, 4.736, 0.0, 4.849, 0.0, 4.962, 1.0, 4.962, 1.0, 4.849, 0.0, 4.962, 0.0, 5.075, 1.0, 5.075, 1.0, 4.962, 0.0, 5.189, 0.0, 5.075, 1.0, 5.075, 1.0, 5.189, 0.0, 5.075, 0.0, 4.962, 1.0, 4.962, 1.0, 5.075, 0.0, 4.962, 0.0, 4.849, 1.0, 4.849, 1.0, 4.962, 0.0, 4.849, 0.0, 4.736, 1.0, 4.736, 1.0, 4.849, 0.0, 4.736, 0.0, 4.623, 1.0, 4.623, 1.0, 4.736, 0.0, 4.623, 0.0, 4.509, 1.0, 4.509, 1.0, 4.623, 0.0, 4.509, 0.0, 4.396, 1.0, 4.396, 1.0, 4.509, 0.0, 4.396, 0.0, 4.283, 1.0, 4.283, 1.0, 4.396, 0.0, 4.283, 0.0, 4.17, 1.0, 4.17, 1.0, 4.283, 0.0, 4.17, 0.0, 4.057, 1.0, 4.057, 1.0, 4.17, 0.0, 4.057, 0.0, 3.943, 1.0, 3.943, 1.0, 4.057, 0.0, 3.943, 0.0, 3.83, 1.0, 3.83, 1.0, 3.943, 0.0, 3.83, 0.0, 3.717, 1.0, 3.717, 1.0, 3.83, 0.0, 3.717, 0.0, 3.604, 1.0, 3.604, 1.0, 3.717, 0.0, 3.604, 0.0, 3.491, 1.0, 3.491, 1.0, 3.604, 0.0, 3.491, 0.0, 3.377, 1.0, 3.377, 1.0, 3.491, 0.0, 3.377, 0.0, 3.264, 1.0, 3.264, 1.0, 3.377, 0.0, 3.264, 0.0, 3.151, 1.0, 3.151, 1.0, 3.264, 0.0, 3.151, 0.0, 3.038, 1.0, 3.038, 1.0, 3.151, 0.0, 3.038, 0.0, 2.925, 1.0, 2.925, 1.0, 3.038, 1.0, 5.189, 1.0, 5.075, 0.0, 5.075, 0.0, 5.189, 1.0, 5.075, 1.0, 4.962, 0.0, 4.962, 0.0, 5.075, 1.0, 4.962, 1.0, 4.849, 0.0, 4.849, 0.0, 4.962, 1.0, 4.849, 1.0, 4.736, 0.0, 4.736, 0.0, 4.849, 1.0, 4.736, 1.0, 4.623, 0.0, 4.623, 0.0, 4.736, 1.0, 4.623, 1.0, 4.509, 0.0, 4.509, 0.0, 4.623, 1.0, 4.509, 1.0, 4.396, 0.0, 4.396, 0.0, 4.509, 1.0, 4.396, 1.0, 4.283, 0.0, 4.283, 0.0, 4.396, 1.0, 4.283, 1.0, 4.17, 0.0, 4.17, 0.0, 4.283, 1.0, 4.17, 1.0, 4.057, 0.0, 4.057, 0.0, 4.17, 1.0, 4.057, 1.0, 3.943, 0.0, 3.943, 0.0, 4.057, 1.0, 3.943, 1.0, 3.83, 0.0, 3.83, 0.0, 3.943, 1.0, 3.83, 1.0, 3.717, 0.0, 3.717, 0.0, 3.83, 1.0, 3.717, 1.0, 3.604, 0.0, 3.604, 0.0, 3.717, 1.0, 3.604, 1.0, 3.491, 0.0, 3.491, 0.0, 3.604, 1.0, 3.491, 1.0, 3.377, 0.0, 3.377, 0.0, 3.491, 1.0, 3.377, 1.0, 3.264, 0.0, 3.264, 0.0, 3.377, 1.0, 3.264, 1.0, 3.151, 0.0, 3.151, 0.0, 3.264, 1.0, 3.151, 1.0, 3.038, 0.0, 3.038, 0.0, 3.151, 1.0, 3.038, 1.0, 2.925, 0.0, 2.925, 0.0, 3.038, 0.0, 5.189, 0.0, 5.075, 1.0, 5.075, 1.0, 5.189, 0.0, 5.075, 0.0, 4.962, 1.0, 4.962, 1.0, 5.075, 0.0, 4.962, 0.0, 4.849, 1.0, 4.849, 1.0, 4.962, 0.0, 4.849, 0.0, 4.736, 1.0, 4.736, 1.0, 4.849, 0.0, 4.736, 0.0, 4.623, 1.0, 4.623, 1.0, 4.736, 0.0, 4.623, 0.0, 4.509, 1.0, 4.509, 1.0, 4.623, 0.0, 4.509, 0.0, 4.396, 1.0, 4.396, 1.0, 4.509, 0.0, 4.396, 0.0, 4.283, 1.0, 4.283, 1.0, 4.396, 0.0, 4.283, 0.0, 4.17, 1.0, 4.17, 1.0, 4.283, 0.0, 4.17, 0.0, 4.057, 1.0, 4.057, 1.0, 4.17, 0.0, 4.057, 0.0, 3.943, 1.0, 3.943, 1.0, 4.057, 0.0, 3.943, 0.0, 3.83, 1.0, 3.83, 1.0, 3.943, 0.0, 3.83, 0.0, 3.717, 1.0, 3.717, 1.0, 3.83, 0.0, 3.717, 0.0, 3.604, 1.0, 3.604, 1.0, 3.717, 0.0, 3.604, 0.0, 3.491, 1.0, 3.491, 1.0, 3.604, 0.0, 3.491, 0.0, 3.377, 1.0, 3.377, 1.0, 3.491, 0.0, 3.377, 0.0, 3.264, 1.0, 3.264, 1.0, 3.377, 0.0, 3.264, 0.0, 3.151, 1.0, 3.151, 1.0, 3.264, 0.0, 3.151, 0.0, 3.038, 1.0, 3.038, 1.0, 3.151, 0.0, 3.038, 0.0, 2.925, 1.0, 2.925, 1.0, 3.038, 0.0, 2.811, 0.0, 2.925, 1.0, 2.925, 1.0, 2.811, 0.0, 2.925, 0.0, 3.038, 1.0, 3.038, 1.0, 2.925, 0.0, 3.038, 0.0, 3.151, 1.0, 3.151, 1.0, 3.038, 0.0, 3.151, 0.0, 3.264, 1.0, 3.264, 1.0, 3.151, 0.0, 3.264, 0.0, 3.377, 1.0, 3.377, 1.0, 3.264, 0.0, 3.377, 0.0, 3.491, 1.0, 3.491, 1.0, 3.377, 0.0, 3.491, 0.0, 3.604, 1.0, 3.604, 1.0, 3.491, 0.0, 3.604, 0.0, 3.717, 1.0, 3.717, 1.0, 3.604, 0.0, 3.717, 0.0, 3.83, 1.0, 3.83, 1.0, 3.717, 0.0, 3.83, 0.0, 3.943, 1.0, 3.943, 1.0, 3.83, 0.0, 3.943, 0.0, 4.057, 1.0, 4.057, 1.0, 3.943, 0.0, 4.057, 0.0, 4.17, 1.0, 4.17, 1.0, 4.057, 0.0, 4.17, 0.0, 4.283, 1.0, 4.283, 1.0, 4.17, 0.0, 4.283, 0.0, 4.396, 1.0, 4.396, 1.0, 4.283, 0.0, 4.396, 0.0, 4.509, 1.0, 4.509, 1.0, 4.396, 0.0, 4.509, 0.0, 4.623, 1.0, 4.623, 1.0, 4.509, 0.0, 4.623, 0.0, 4.736, 1.0, 4.736, 1.0, 4.623, 0.0, 4.736, 0.0, 4.849, 1.0, 4.849, 1.0, 4.736, 0.0, 4.849, 0.0, 4.962, 1.0, 4.962, 1.0, 4.849, 0.0, 4.962, 0.0, 5.075, 1.0, 5.075, 1.0, 4.962, 0.0, 1.0, 0.0, 0.0, 0.2857, 0.0, 0.2857, 1.0, 0.2857, 1.0, 0.2857, 0.0, 0.5714, 0.0, 0.5714, 1.0, 0.5714, 1.0, 0.5714, 0.0, 0.8571, 0.0, 0.8571, 1.0, 0.8571, 1.0, 0.8571, 0.0, 1.143, 0.0, 1.143, 1.0, 1.143, 1.0, 1.143, 0.0, 1.429, 0.0, 1.429, 1.0, 1.429, 1.0, 1.429, 0.0, 1.714, 0.0, 1.714, 1.0, 1.714, 1.0, 1.714, 0.0, 2.0, 0.0, 2.0, 1.0, 2.0, 1.0, 2.0, 0.0, 2.286, 0.0, 2.286, 1.0, 2.286, 1.0, 2.286, 0.0, 2.571, 0.0, 2.571, 1.0, 2.571, 1.0, 2.571, 0.0, 2.857, 0.0, 2.857, 1.0, 2.857, 1.0, 2.857, 0.0, 3.143, 0.0, 3.143, 1.0, 3.143, 1.0, 3.143, 0.0, 3.429, 0.0, 3.429, 1.0, 3.429, 1.0, 3.429, 0.0, 3.714, 0.0, 3.714, 1.0, 3.714, 1.0, 3.714, 0.0, 4.0, 0.0, 4.0, 1.0, 4.0, 1.0, 4.0, 0.0, 4.286, 0.0, 4.286, 1.0, 4.286, 1.0, 4.286, 0.0, 4.571, 0.0, 4.571, 1.0, 4.571, 1.0, 4.571, 0.0, 4.857, 0.0, 4.857, 1.0, 4.857, 1.0, 4.857, 0.0, 5.143, 0.0, 5.143, 1.0, 5.143, 1.0, 5.143, 0.0, 5.429, 0.0, 5.429, 1.0, 5.429, 1.0, 5.429, 0.0, 5.714, 0.0, 5.714, 1.0, 0.0, 0.0, 0.0, 1.0, 0.2857, 1.0, 0.2857, 0.0, 0.2857, 0.0, 0.2857, 1.0, 0.5714, 1.0, 0.5714, 0.0, 0.5714, 0.0, 0.5714, 1.0, 0.8571, 1.0, 0.8571, 0.0, 0.8571, 0.0, 0.8571, 1.0, 1.143, 1.0, 1.143, 0.0, 1.143, 0.0, 1.143, 1.0, 1.429, 1.0, 1.429, 0.0, 1.429, 0.0, 1.429, 1.0, 1.714, 1.0, 1.714, 0.0, 1.714, 0.0, 1.714, 1.0, 2.0, 1.0, 2.0, 0.0, 2.0, 0.0, 2.0, 1.0, 2.286, 1.0, 2.286, 0.0, 2.286, 0.0, 2.286, 1.0, 2.571, 1.0, 2.571, 0.0, 2.571, 0.0, 2.571, 1.0, 2.857, 1.0, 2.857, 0.0, 2.857, 0.0, 2.857, 1.0, 3.143, 1.0, 3.143, 0.0, 3.143, 0.0, 3.143, 1.0, 3.429, 1.0, 3.429, 0.0, 3.429, 0.0, 3.429, 1.0, 3.714, 1.0, 3.714, 0.0, 3.714, 0.0, 3.714, 1.0, 4.0, 1.0, 4.0, 0.0, 4.0, 0.0, 4.0, 1.0, 4.286, 1.0, 4.286, 0.0, 4.286, 0.0, 4.286, 1.0, 4.571, 1.0, 4.571, 0.0, 4.571, 0.0, 4.571, 1.0, 4.857, 1.0, 4.857, 0.0, 4.857, 0.0, 4.857, 1.0, 5.143, 1.0, 5.143, 0.0, 5.143, 0.0, 5.143, 1.0, 5.429, 1.0, 5.429, 0.0, 5.429, 0.0, 5.429, 1.0, 5.714, 1.0, 5.714, 0.0, 6.0, 0.0, 6.0, 1.0, 5.714, 1.0, 5.714, 0.0, 5.714, 0.0, 5.714, 1.0, 5.429, 1.0, 5.429, 0.0, 5.429, 0.0, 5.429, 1.0, 5.143, 1.0, 5.143, 0.0, 5.143, 0.0, 5.143, 1.0, 4.857, 1.0, 4.857, 0.0, 4.857, 0.0, 4.857, 1.0, 4.571, 1.0, 4.571, 0.0, 4.571, 0.0, 4.571, 1.0, 4.286, 1.0, 4.286, 0.0, 4.286, 0.0, 4.286, 1.0, 4.0, 1.0, 4.0, 0.0, 4.0, 0.0, 4.0, 1.0, 3.714, 1.0, 3.714, 0.0, 3.714, 0.0, 3.714, 1.0, 3.429, 1.0, 3.429, 0.0, 3.429, 0.0, 3.429, 1.0, 3.143, 1.0, 3.143, 0.0, 3.143, 0.0, 3.143, 1.0, 2.857, 1.0, 2.857, 0.0, 2.857, 0.0, 2.857, 1.0, 2.571, 1.0, 2.571, 0.0, 2.571, 0.0, 2.571, 1.0, 2.286, 1.0, 2.286, 0.0, 2.286, 0.0, 2.286, 1.0, 2.0, 1.0, 2.0, 0.0, 2.0, 0.0, 2.0, 1.0, 1.714, 1.0, 1.714, 0.0, 1.714, 0.0, 1.714, 1.0, 1.429, 1.0, 1.429, 0.0, 1.429, 0.0, 1.429, 1.0, 1.143, 1.0, 1.143, 0.0, 1.143, 0.0, 1.143, 1.0, 0.8571, 1.0, 0.8571, 0.0, 0.8571, 0.0, 0.8571, 1.0, 0.5714, 1.0, 0.5714, 0.0, 0.5714, 0.0, 0.5714, 1.0, 0.2857, 1.0, 0.2857, 0.0, 6.0, 1.0, 6.0, 0.0, 5.714, 0.0, 5.714, 1.0, 5.714, 1.0, 5.714, 0.0, 5.429, 0.0, 5.429, 1.0, 5.429, 1.0, 5.429, 0.0, 5.143, 0.0, 5.143, 1.0, 5.143, 1.0, 5.143, 0.0, 4.857, 0.0, 4.857, 1.0, 4.857, 1.0, 4.857, 0.0, 4.571, 0.0, 4.571, 1.0, 4.571, 1.0, 4.571, 0.0, 4.286, 0.0, 4.286, 1.0, 4.286, 1.0, 4.286, 0.0, 4.0, 0.0, 4.0, 1.0, 4.0, 1.0, 4.0, 0.0, 3.714, 0.0, 3.714, 1.0, 3.714, 1.0, 3.714, 0.0, 3.429, 0.0, 3.429, 1.0, 3.429, 1.0, 3.429, 0.0, 3.143, 0.0, 3.143, 1.0, 3.143, 1.0, 3.143, 0.0, 2.857, 0.0, 2.857, 1.0, 2.857, 1.0, 2.857, 0.0, 2.571, 0.0, 2.571, 1.0, 2.571, 1.0, 2.571, 0.0, 2.286, 0.0, 2.286, 1.0, 2.286, 1.0, 2.286, 0.0, 2.0, 0.0, 2.0, 1.0, 2.0, 1.0, 2.0, 0.0, 1.714, 0.0, 1.714, 1.0, 1.714, 1.0, 1.714, 0.0, 1.429, 0.0, 1.429, 1.0, 1.429, 1.0, 1.429, 0.0, 1.143, 0.0, 1.143, 1.0, 1.143, 1.0, 1.143, 0.0, 0.8571, 0.0, 0.8571, 1.0, 0.8571, 1.0, 0.8571, 0.0, 0.5714, 0.0, 0.5714, 1.0, 0.5714, 1.0, 0.5714, 0.0, 0.2857, 0.0, 0.2857, 1.0, 1.0, 4.594, 0.0, 4.594, 0.0, 4.509, 1.0, 4.509, 1.0, 4.509, 0.0, 4.509, 0.0, 4.425, 1.0, 4.425, 1.0, 4.425, 0.0, 4.425, 0.0, 4.34, 1.0, 4.34, 1.0, 4.34, 0.0, 4.34, 0.0, 4.255, 1.0, 4.255, 1.0, 4.255, 0.0, 4.255, 0.0, 4.17, 1.0, 4.17, 1.0, 4.17, 0.0, 4.17, 0.0, 4.085, 1.0, 4.085, 1.0, 4.085, 0.0, 4.085, 0.0, 4.0, 1.0, 4.0, 1.0, 4.0, 0.0, 4.0, 0.0, 3.915, 1.0, 3.915, 1.0, 3.915, 0.0, 3.915, 0.0, 3.83, 1.0, 3.83, 1.0, 3.83, 0.0, 3.83, 0.0, 3.745, 1.0, 3.745, 1.0, 3.745, 0.0, 3.745, 0.0, 3.66, 1.0, 3.66, 1.0, 3.66, 0.0, 3.66, 0.0, 3.575, 1.0, 3.575, 1.0, 3.575, 0.0, 3.575, 0.0, 3.491, 1.0, 3.491, 1.0, 3.491, 0.0, 3.491, 0.0, 3.406, 1.0, 3.406, 1.0, 3.406, 0.0, 3.406, 0.0, 3.321, 1.0, 3.321, 1.0, 3.321, 0.0, 3.321, 0.0, 3.236, 1.0, 3.236, 1.0, 3.236, 0.0, 3.236, 0.0, 3.151, 1.0, 3.151, 1.0, 3.151, 0.0, 3.151, 0.0, 3.066, 1.0, 3.066, 1.0, 3.066, 0.0, 3.066, 0.0, 2.981, 1.0, 2.981, 1.0, 2.981, 0.0, 2.981, 0.0, 2.896, 1.0, 2.896, 1.0, 4.594, 0.0, 4.594, 0.0, 4.509, 1.0, 4.509, 1.0, 4.509, 0.0, 4.509, 0.0, 4.425, 1.0, 4.425, 1.0, 4.425, 0.0, 4.425, 0.0, 4.34, 1.0, 4.34, 1.0, 4.34, 0.0, 4.34, 0.0, 4.255, 1.0, 4.255, 1.0, 4.255, 0.0, 4.255, 0.0, 4.17, 1.0, 4.17, 1.0, 4.17, 0.0, 4.17, 0.0, 4.085, 1.0, 4.085, 1.0, 4.085, 0.0, 4.085, 0.0, 4.0, 1.0, 4.0, 1.0, 4.0, 0.0, 4.0, 0.0, 3.915, 1.0, 3.915, 1.0, 3.915, 0.0, 3.915, 0.0, 3.83, 1.0, 3.83, 1.0, 3.83, 0.0, 3.83, 0.0, 3.745, 1.0, 3.745, 1.0, 3.745, 0.0, 3.745, 0.0, 3.66, 1.0, 3.66, 1.0, 3.66, 0.0, 3.66, 0.0, 3.575, 1.0, 3.575, 1.0, 3.575, 0.0, 3.575, 0.0, 3.491, 1.0, 3.491, 1.0, 3.491, 0.0, 3.491, 0.0, 3.406, 1.0, 3.406, 1.0, 3.406, 0.0, 3.406, 0.0, 3.321, 1.0, 3.321, 1.0, 3.321, 0.0, 3.321, 0.0, 3.236, 1.0, 3.236, 1.0, 3.236, 0.0, 3.236, 0.0, 3.151, 1.0, 3.151, 1.0, 3.151, 0.0, 3.151, 0.0, 3.066, 1.0, 3.066, 1.0, 3.066, 0.0, 3.066, 0.0, 2.981, 1.0, 2.981, 1.0, 2.981, 0.0, 2.981, 0.0, 2.896, 1.0, 2.896, 0.9183, 0.01342, 0.9183, 1.013, 0.879, 1.013, 0.879, 0.01278, 0.879, 0.01278, 0.879, 1.013, 0.8397, 1.012, 0.8397, 0.01214, 0.8397, 0.01214, 0.8397, 1.012, 0.8004, 1.011, 0.8004, 0.0115, 0.8004, 0.0115, 0.8004, 1.011, 0.7612, 1.011, 0.7612, 0.01086, 0.7612, 0.01086, 0.7612, 1.011, 0.7219, 1.01, 0.7219, 0.01022, 0.7219, 0.01022, 0.7219, 1.01, 0.6826, 1.01, 0.6826, 0.009583, 0.6826, 0.009583, 0.6826, 1.01, 0.6433, 1.009, 0.6433, 0.008944, 0.6433, 0.008944, 0.6433, 1.009, 0.604, 1.008, 0.604, 0.008305, 0.604, 0.008305, 0.604, 1.008, 0.5648, 1.008, 0.5648, 0.007666, 0.5648, 0.007666, 0.5648, 1.008, 0.5255, 1.007, 0.5255, 0.007027, 0.5255, 0.007027, 0.5255, 1.007, 0.4862, 1.006, 0.4862, 0.006389, 0.4862, 0.006389, 0.4862, 1.006, 0.4469, 1.006, 0.4469, 0.00575, 0.4469, 0.00575, 0.4469, 1.006, 0.4076, 1.005, 0.4076, 0.005111, 0.4076, 0.005111, 0.4076, 1.005, 0.3684, 1.004, 0.3684, 0.004472, 0.3684, 0.004472, 0.3684, 1.004, 0.3291, 1.004, 0.3291, 0.003833, 0.3291, 0.003833, 0.3291, 1.004, 0.2898, 1.003, 0.2898, 0.003194, 0.2898, 0.003194, 0.2898, 1.003, 0.2505, 1.003, 0.2505, 0.002555, 0.2505, 0.002555, 0.2505, 1.003, 0.2112, 1.002, 0.2112, 0.001917, 0.2112, 0.001917, 0.2112, 1.002, 0.1719, 1.001, 0.1719, 0.001278, 0.1719, 0.001278, 0.1719, 1.001, 0.1327, 1.001, 0.1327, 0.0006389, 0.9183, 0.01342, 0.9183, 1.013, 0.879, 1.013, 0.879, 0.01278, 0.879, 0.01278, 0.879, 1.013, 0.8397, 1.012, 0.8397, 0.01214, 0.8397, 0.01214, 0.8397, 1.012, 0.8004, 1.011, 0.8004, 0.0115, 0.8004, 0.0115, 0.8004, 1.011, 0.7612, 1.011, 0.7612, 0.01086, 0.7612, 0.01086, 0.7612, 1.011, 0.7219, 1.01, 0.7219, 0.01022, 0.7219, 0.01022, 0.7219, 1.01, 0.6826, 1.01, 0.6826, 0.009583, 0.6826, 0.009583, 0.6826, 1.01, 0.6433, 1.009, 0.6433, 0.008944, 0.6433, 0.008944, 0.6433, 1.009, 0.604, 1.008, 0.604, 0.008305, 0.604, 0.008305, 0.604, 1.008, 0.5648, 1.008, 0.5648, 0.007666, 0.5648, 0.007666, 0.5648, 1.008, 0.5255, 1.007, 0.5255, 0.007027, 0.5255, 0.007027, 0.5255, 1.007, 0.4862, 1.006, 0.4862, 0.006389, 0.4862, 0.006389, 0.4862, 1.006, 0.4469, 1.006, 0.4469, 0.00575, 0.4469, 0.00575, 0.4469, 1.006, 0.4076, 1.005, 0.4076, 0.005111, 0.4076, 0.005111, 0.4076, 1.005, 0.3684, 1.004, 0.3684, 0.004472, 0.3684, 0.004472, 0.3684, 1.004, 0.3291, 1.004, 0.3291, 0.003833, 0.3291, 0.003833, 0.3291, 1.004, 0.2898, 1.003, 0.2898, 0.003194, 0.2898, 0.003194, 0.2898, 1.003, 0.2505, 1.003, 0.2505, 0.002555, 0.2505, 0.002555, 0.2505, 1.003, 0.2112, 1.002, 0.2112, 0.001917, 0.2112, 0.001917, 0.2112, 1.002, 0.1719, 1.001, 0.1719, 0.001278, 0.1719, 0.001278, 0.1719, 1.001, 0.1327, 1.001, 0.1327, 0.0006389, 0.8276, 1.0, 0.7961, 1.0, 0.7961, 0.0, 0.8276, 0.0, 0.7961, 1.0, 0.7646, 1.0, 0.7646, 0.0, 0.7961, 0.0, 0.7646, 1.0, 0.7331, 1.0, 0.7331, 0.0, 0.7646, 0.0, 0.7331, 1.0, 0.7016, 1.0, 0.7016, 0.0, 0.7331, 0.0, 0.7016, 1.0, 0.67, 1.0, 0.67, 0.0, 0.7016, 0.0, 0.67, 1.0, 0.6385, 1.0, 0.6385, 0.0, 0.67, 0.0, 0.6385, 1.0, 0.607, 1.0, 0.607, 0.0, 0.6385, 0.0, 0.607, 1.0, 0.5755, 1.0, 0.5755, 0.0, 0.607, 0.0, 0.5755, 1.0, 0.544, 1.0, 0.544, 0.0, 0.5755, 0.0, 0.544, 1.0, 0.5124, 1.0, 0.5124, 0.0, 0.544, 0.0, 0.5124, 1.0, 0.4809, 1.0, 0.4809, 0.0, 0.5124, 0.0, 0.4809, 1.0, 0.4494, 1.0, 0.4494, 0.0, 0.4809, 0.0, 0.4494, 1.0, 0.4179, 1.0, 0.4179, 0.0, 0.4494, 0.0, 0.4179, 1.0, 0.3864, 1.0, 0.3864, 0.0, 0.4179, 0.0, 0.3864, 1.0, 0.3549, 1.0, 0.3549, 0.0, 0.3864, 0.0, 0.3549, 1.0, 0.3233, 1.0, 0.3233, 0.0, 0.3549, 0.0, 0.3233, 1.0, 0.2918, 1.0, 0.2918, 0.0, 0.3233, 0.0, 0.2918, 1.0, 0.2603, 1.0, 0.2603, 0.0, 0.2918, 0.0, 0.2603, 1.0, 0.2288, 1.0, 0.2288, 0.0, 0.2603, 0.0, 0.2288, 1.0, 0.1973, 1.0, 0.1973, 0.0, 0.2288, 0.0, 0.1657, 1.0, 0.1657, 0.0, 0.1973, 0.0, 0.1973, 1.0, 0.1973, 1.0, 0.1973, 0.0, 0.2288, 0.0, 0.2288, 1.0, 0.2288, 1.0, 0.2288, 0.0, 0.2603, 0.0, 0.2603, 1.0, 0.2603, 1.0, 0.2603, 0.0, 0.2918, 0.0, 0.2918, 1.0, 0.2918, 1.0, 0.2918, 0.0, 0.3233, 0.0, 0.3233, 1.0, 0.3233, 1.0, 0.3233, 0.0, 0.3549, 0.0, 0.3549, 1.0, 0.3549, 1.0, 0.3549, 0.0, 0.3864, 0.0, 0.3864, 1.0, 0.3864, 1.0, 0.3864, 0.0, 0.4179, 0.0, 0.4179, 1.0, 0.4179, 1.0, 0.4179, 0.0, 0.4494, 0.0, 0.4494, 1.0, 0.4494, 1.0, 0.4494, 0.0, 0.4809, 0.0, 0.4809, 1.0, 0.4809, 1.0, 0.4809, 0.0, 0.5124, 0.0, 0.5124, 1.0, 0.5124, 1.0, 0.5124, 0.0, 0.544, 0.0, 0.544, 1.0, 0.544, 1.0, 0.544, 0.0, 0.5755, 0.0, 0.5755, 1.0, 0.5755, 1.0, 0.5755, 0.0, 0.607, 0.0, 0.607, 1.0, 0.607, 1.0, 0.607, 0.0, 0.6385, 0.0, 0.6385, 1.0, 0.6385, 1.0, 0.6385, 0.0, 0.67, 0.0, 0.67, 1.0, 0.67, 1.0, 0.67, 0.0, 0.7016, 0.0, 0.7016, 1.0, 0.7016, 1.0, 0.7016, 0.0, 0.7331, 0.0, 0.7331, 1.0, 0.7331, 1.0, 0.7331, 0.0, 0.7646, 0.0, 0.7646, 1.0, 0.7646, 1.0, 0.7646, 0.0, 0.7961, 0.0, 0.7961, 1.0, 0.0, 0.0, 0.0, 0.0, 0.0, 0.0, 0.0, 0.0, 0.0, 0.0, 0.0, 0.0, 0.0, 0.0, 0.0, 0.0, 0.0, 0.0, 0.0, 0.0, 0.0, 0.0, 0.0, 0.0, 0.0, 0.0, 0.0, 0.0, 0.0, 0.0, 0.0, 0.0])
me_track1_pmd0_mesh_001.materials.append(mat_trackset00_trk_tubemetal)
me_track1_pmd0_mesh_001.materials.append(mat_trackset00_trk_tubeglass)
me_track1_pmd0_mesh_001.materials.append(mat_trackset00_trk_tubewall)
me_track1_pmd0_mesh_001.use_remesh_preserve_volume = False
me_track1_pmd0_mesh_001.use_remesh_preserve_attributes = False
me_track1_pmd0_mesh_001.use_mirror_vertex_groups = False
me_track1_pmd0_mesh_001.update()
me_track1_pmd0_mesh_002 = bpy.data.meshes.new('track1.PMD0.mesh.002')
me_track1_pmd0_mesh_002.from_pydata([(9.0, -22.89, 0.0), (13.0, -22.89, 4.0), (-11.0, -22.89, 5.0), (-8.0, -22.89, 2.0), (11.0, -22.89, 5.0), (8.0, -22.89, 2.0), (11.0, -22.89, 15.0), (-13.0, -22.89, 16.0), (-9.0, -22.89, 20.0), (9.0, -22.89, 20.0), (13.0, -22.89, 16.0), (-8.0, -22.89, 18.0), (-11.0, -22.89, 15.0), (-9.0, -22.89, 0.0), (-13.0, -22.89, 4.0), (8.0, -22.89, 18.0)], [], [(2, 12, 7, 14), (12, 11, 8, 7), (1, 10, 6, 4), (10, 9, 15, 6), (9, 8, 11, 15), (4, 5, 0, 1), (14, 13, 3, 2), (13, 0, 5, 3)])
_uv = me_track1_pmd0_mesh_002.uv_layers.new(name='UVMap')
_uv.uv.foreach_set('vector', [1.0, 0.0, 1.0, 0.678, 0.0, 0.9463, 0.0, 0.0, 1.0, 0.678, 1.0, 0.1476, 0.0, 0.1476, 0.0, 0.9463, 1.0, 0.0, 1.0, 0.678, 0.0, 0.9463, 0.0, 0.0, 1.0, 0.678, 1.0, 0.1476, 0.0, 0.1476, 0.0, 0.9463, 1.0, 0.678, 1.0, 0.1476, 0.0, 0.1476, 0.0, 0.9463, 1.0, 0.678, 1.0, 0.1476, 0.0, 0.1476, 0.0, 0.9463, 1.0, 0.678, 1.0, 0.1476, 0.0, 0.1476, 0.0, 0.9463, 1.0, 0.678, 1.0, 0.1476, 0.0, 0.1476, 0.0, 0.9463])
me_track1_pmd0_mesh_002.materials.append(mat_trackset00_trk_tubemetal)
me_track1_pmd0_mesh_002.materials.append(mat_trackset00_trk_tubeglass)
me_track1_pmd0_mesh_002.materials.append(mat_trackset00_trk_tubewall)
me_track1_pmd0_mesh_002.use_remesh_preserve_volume = False
me_track1_pmd0_mesh_002.use_remesh_preserve_attributes = False
me_track1_pmd0_mesh_002.use_mirror_vertex_groups = False
me_track1_pmd0_mesh_002.update()
me_track1_pmd0_mesh_003 = bpy.data.meshes.new('track1.PMD0.mesh.003')
me_track1_pmd0_mesh_003.from_pydata([(22.9, -10.98, 15.0), (22.9, -7.983, 2.0), (22.9, -7.983, 18.0), (22.9, 11.02, 5.0), (22.89, 11.02, 15.0), (22.9, -10.98, 5.0), (22.9, -12.98, 16.0), (22.9, -8.983, 20.0), (22.9, -12.98, 4.0), (22.9, -8.983, 0.0), (22.9, 8.017, 2.0), (22.9, 9.017, 20.0), (22.9, 13.02, 16.0), (22.89, 13.02, 4.0), (22.89, 9.017, 0.0), (22.89, 8.017, 18.0)], [], [(3, 13, 12, 4), (4, 12, 11, 15), (8, 5, 0, 6), (6, 0, 2, 7), (7, 2, 15, 11), (5, 8, 9, 1), (13, 3, 10, 14), (14, 10, 1, 9)])
_uv = me_track1_pmd0_mesh_003.uv_layers.new(name='UVMap')
_uv.uv.foreach_set('vector', [1.0, 0.0, 0.0, 0.0, 0.0, 0.9463, 1.0, 0.678, 1.0, 0.678, 0.0, 0.9463, 0.0, 0.1476, 1.0, 0.1476, 1.0, 0.0, 0.0, 0.0, 0.0, 0.9463, 1.0, 0.678, 1.0, 0.678, 0.0, 0.9463, 0.0, 0.1476, 1.0, 0.1476, 1.0, 0.678, 0.0, 0.9463, 0.0, 0.1476, 1.0, 0.1476, 1.0, 0.678, 0.0, 0.9463, 0.0, 0.1476, 1.0, 0.1476, 1.0, 0.678, 0.0, 0.9463, 0.0, 0.1476, 1.0, 0.1476, 1.0, 0.678, 0.0, 0.9463, 0.0, 0.1476, 1.0, 0.1476])
me_track1_pmd0_mesh_003.materials.append(mat_trackset00_trk_tubemetal)
me_track1_pmd0_mesh_003.materials.append(mat_trackset00_trk_tubeglass)
me_track1_pmd0_mesh_003.materials.append(mat_trackset00_trk_tubewall)
me_track1_pmd0_mesh_003.use_remesh_preserve_volume = False
me_track1_pmd0_mesh_003.use_remesh_preserve_attributes = False
me_track1_pmd0_mesh_003.use_mirror_vertex_groups = False
me_track1_pmd0_mesh_003.update()

# ---- objects
ob_main = bpy.data.objects.new('main', me_track1_pmd0_mesh_001)
ob_z1 = bpy.data.objects.new('z1', None)
ob_z2 = bpy.data.objects.new('z2', None)
ob_empty = bpy.data.objects.new('Empty', None)
ob_empty_001 = bpy.data.objects.new('Empty.001', None)
ob_empty_002 = bpy.data.objects.new('Empty.002', None)
ob_empty_003 = bpy.data.objects.new('Empty.003', None)
ob_empty_004 = bpy.data.objects.new('Empty.004', None)
ob_empty_005 = bpy.data.objects.new('Empty.005', None)
ob_empty_006 = bpy.data.objects.new('Empty.006', None)
ob_empty_007 = bpy.data.objects.new('Empty.007', None)
ob_empty_008 = bpy.data.objects.new('Empty.008', None)
ob_empty_009 = bpy.data.objects.new('Empty.009', None)
ob_empty_010 = bpy.data.objects.new('Empty.010', None)
ob_empty_011 = bpy.data.objects.new('Empty.011', None)
ob_empty_012 = bpy.data.objects.new('Empty.012', None)
ob_empty_013 = bpy.data.objects.new('Empty.013', None)
ob_empty_014 = bpy.data.objects.new('Empty.014', None)
ob_empty_015 = bpy.data.objects.new('Empty.015', None)
ob_enda = bpy.data.objects.new('endA', me_track1_pmd0_mesh_002)
ob_endb = bpy.data.objects.new('endB', me_track1_pmd0_mesh_003)

# ---- transforms, parenting, visibility, modifiers, constraints
ob_main.location = (6.417e-06, -8.825e-07, 0.0)
ob_main.lineart.crease_threshold = 0.0
ob_z1.location = (6.417e-06, -22.89, 0.0)
ob_z2.location = (22.9, 0.01697, 0.0)
ob_z2.rotation_euler = (0.0, -0.0, -1.571)
ob_empty.parent = ob_z1
ob_empty.matrix_parent_inverse = Matrix(((1.0, -0.0, 0.0, 6.632), (-0.0, 1.0, -0.0, 16.27), (-0.0, 0.0, 1.0, -0.0), (-0.0, 0.0, -0.0, 1.0)))
ob_empty.location = (0.0, 0.0, 0.0)
ob_empty_001.parent = ob_z1
ob_empty_001.matrix_parent_inverse = Matrix(((1.0, -0.0, 0.0, 6.632), (-0.0, 1.0, -0.0, 16.27), (-0.0, 0.0, 1.0, -0.0), (-0.0, 0.0, -0.0, 1.0)))
ob_empty_001.location = (0.0, 0.0, 0.0)
ob_empty_002.parent = ob_empty
ob_empty_002.location = (-14.26, -13.6, 2.001)
ob_empty_003.parent = ob_empty
ob_empty_003.location = (-13.37, -4.394, 3.034)
ob_empty_004.parent = ob_empty
ob_empty_004.location = (-10.25, 1.644, 3.129)
ob_empty_005.parent = ob_empty
ob_empty_005.location = (-7.053, 5.953, 3.344)
ob_empty_006.parent = ob_empty
ob_empty_006.location = (-1.851, 10.4, 3.344)
ob_empty_007.parent = ob_empty
ob_empty_007.location = (3.669, 13.32, 3.306)
ob_empty_008.parent = ob_empty
ob_empty_008.location = (15.13, 14.13, 2.014)
ob_empty_009.parent = ob_empty_001
ob_empty_009.location = (1.593, -14.67, 2.054)
ob_empty_010.parent = ob_empty_001
ob_empty_010.location = (3.51, -10.77, 3.005)
ob_empty_011.parent = ob_empty_001
ob_empty_011.location = (4.766, -8.577, 3.063)
ob_empty_012.parent = ob_empty_001
ob_empty_012.location = (6.453, -6.551, 3.087)
ob_empty_013.parent = ob_empty_001
ob_empty_013.location = (8.443, -4.879, 3.086)
ob_empty_014.parent = ob_empty_001
ob_empty_014.location = (10.82, -3.592, 3.1)
ob_empty_015.parent = ob_empty_001
ob_empty_015.location = (14.79, -1.535, 2.009)
ob_enda.parent = ob_main
ob_enda.matrix_parent_inverse = Matrix(((1.0, -0.0, -0.0, -6.417e-06), (-0.0, 1.0, 0.0, 8.825e-07), (-0.0, -0.0, 1.0, -0.0), (-0.0, 0.0, -0.0, 1.0)))
ob_enda.location = (6.417e-06, -8.825e-07, 0.0)
ob_enda.lineart.crease_threshold = 0.0
ob_endb.parent = ob_main
ob_endb.matrix_parent_inverse = Matrix(((1.0, -0.0, -0.0, -6.417e-06), (-0.0, 1.0, 0.0, 8.825e-07), (-0.0, -0.0, 1.0, -0.0), (-0.0, 0.0, -0.0, 1.0)))
ob_endb.location = (6.417e-06, -8.825e-07, 0.0)
ob_endb.lineart.crease_threshold = 0.0

# ---- collection membership
col_collection.objects.link(ob_main)
col_collection.objects.link(ob_z1)
col_collection.objects.link(ob_z2)
col_collection.objects.link(ob_empty)
col_collection.objects.link(ob_empty_001)
col_collection.objects.link(ob_empty_002)
col_collection.objects.link(ob_empty_003)
col_collection.objects.link(ob_empty_004)
col_collection.objects.link(ob_empty_005)
col_collection.objects.link(ob_empty_006)
col_collection.objects.link(ob_empty_007)
col_collection.objects.link(ob_empty_008)
col_collection.objects.link(ob_empty_009)
col_collection.objects.link(ob_empty_010)
col_collection.objects.link(ob_empty_011)
col_collection.objects.link(ob_empty_012)
col_collection.objects.link(ob_empty_013)
col_collection.objects.link(ob_empty_014)
col_collection.objects.link(ob_empty_015)
col_collection.objects.link(ob_enda)
col_collection.objects.link(ob_endb)

# ---- scene / render settings (as saved in the file)
scene.frame_start = 1; scene.frame_end = 250; scene.frame_set(1)
scene.render.engine = 'BLENDER_EEVEE_NEXT'
scene.cycles.sampling_pattern = 'TABULATED_SOBOL'
scene.cycles.use_light_tree = False
scene.eevee.ray_tracing_options.trace_max_roughness = 0.0
scene.view_settings.view_transform = 'Filmic'
bpy.context.view_layer.update()

# ---- added for rendering (the .blend has no active camera and no usable light): camera, sun
cam_auto = bpy.data.cameras.new('AutoCamera')
cam_auto.lens = 50.0
cam_auto.sensor_width = 36.0
cam_auto.clip_end = 1000.0
ob_auto_camera = bpy.data.objects.new('AutoCamera', cam_auto)
scene.collection.objects.link(ob_auto_camera)
ob_auto_camera.location = (55.4416, -65.5226, 50.3922)
ob_auto_camera.rotation_euler = (1.09748, -7.21219e-08, 0.694738)
scene.camera = ob_auto_camera
light_auto_sun = bpy.data.lights.new('AutoSun', 'SUN')
light_auto_sun.energy = 3.0
light_auto_sun.angle = 0.0523599
ob_auto_sun = bpy.data.objects.new('AutoSun', light_auto_sun)
scene.collection.objects.link(ob_auto_sun)
ob_auto_sun.rotation_euler = (0.872665, 0.174533, 0.523599)
bpy.context.view_layer.update()
